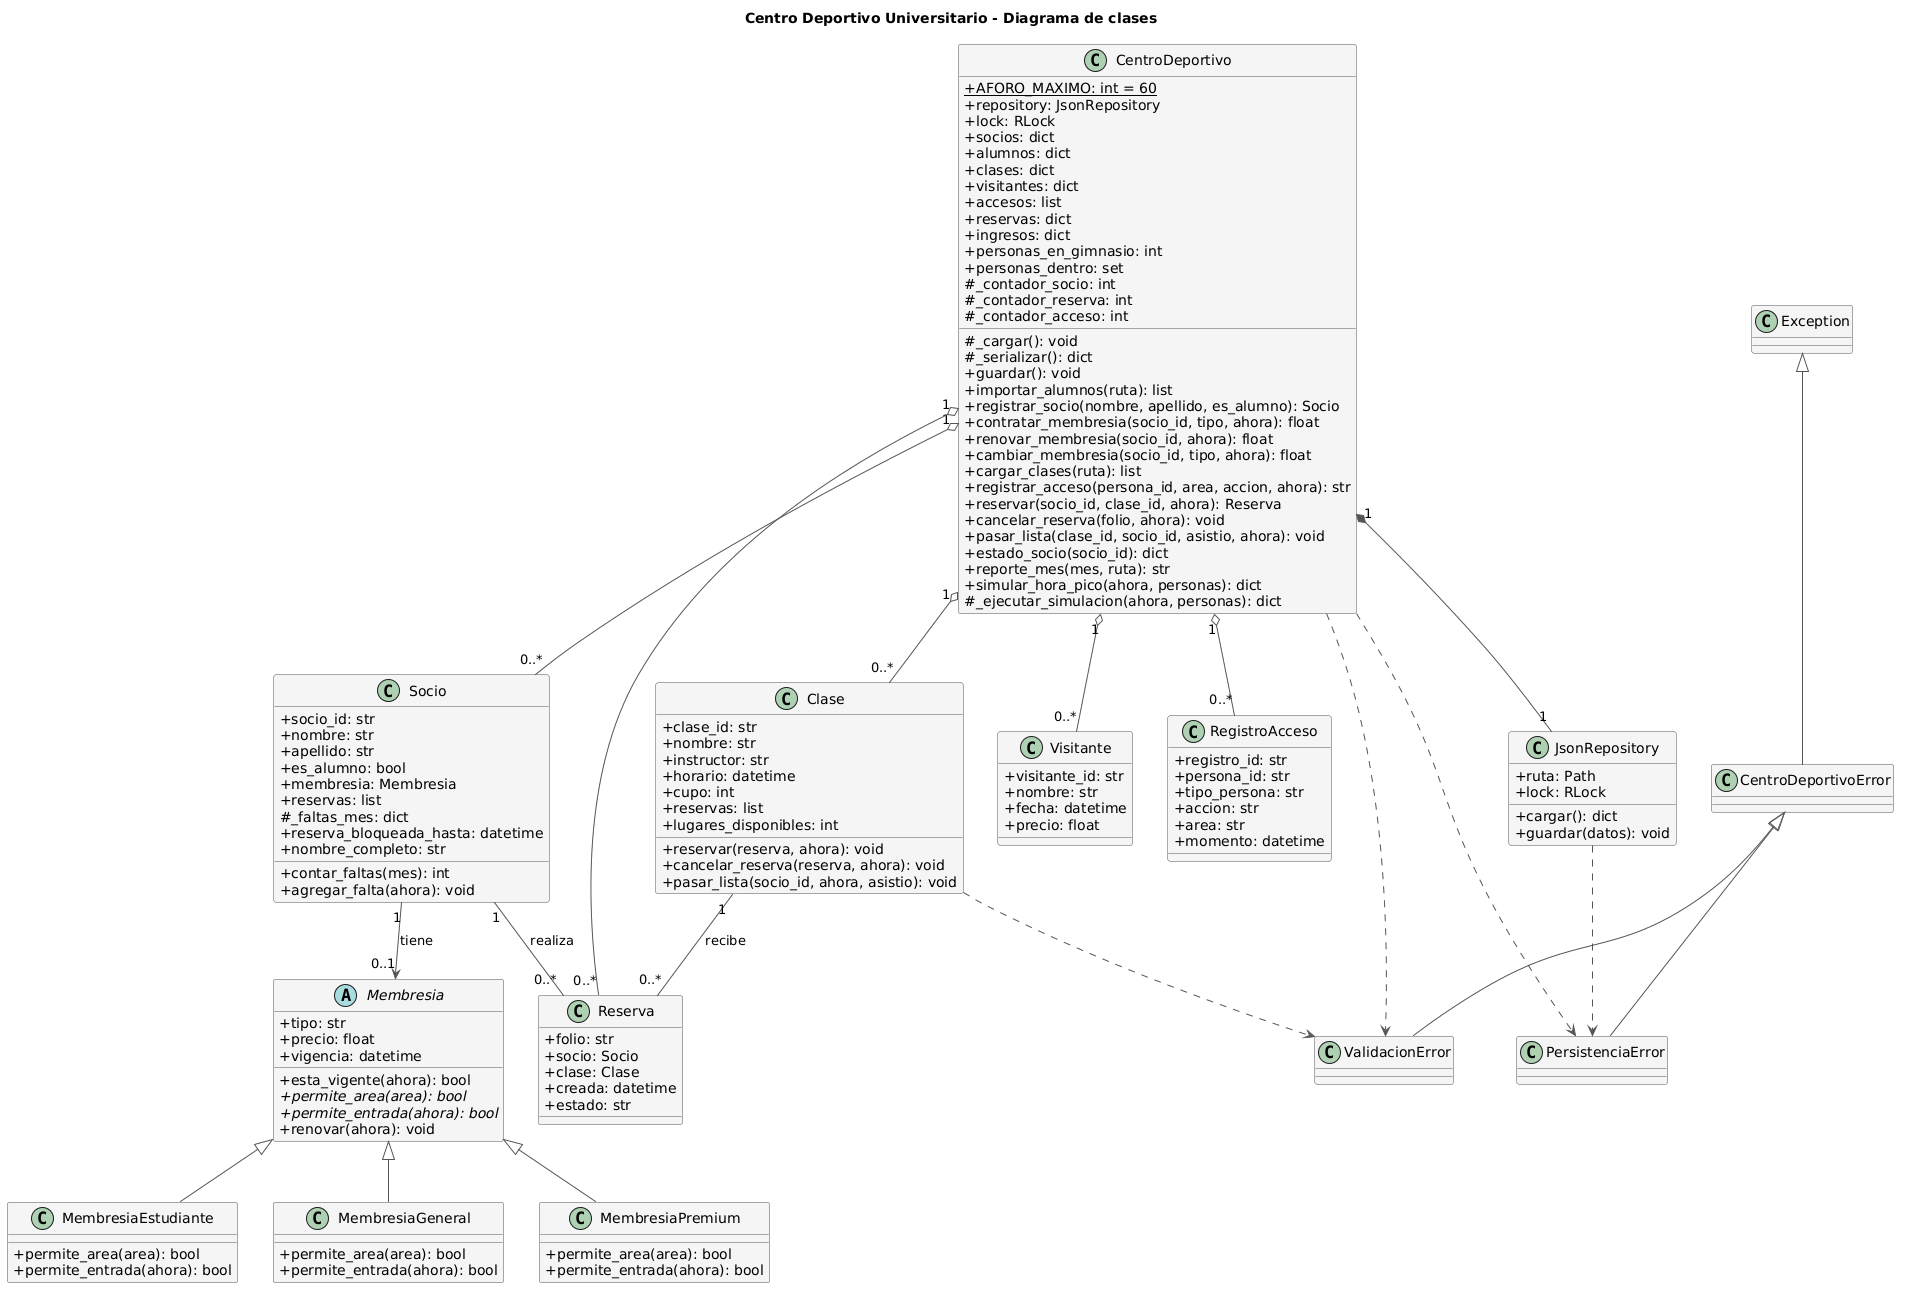

The diagram above was rendered by PlantUML. Its source (embedded in the PNG):
@startuml
title Centro Deportivo Universitario - Diagrama de clases

skinparam classAttributeIconSize 0
skinparam shadowing false
skinparam classBackgroundColor #F5F5F5
skinparam classBorderColor #555555
skinparam ArrowColor #555555

abstract class Membresia {
    +tipo: str
    +precio: float
    +vigencia: datetime
    +esta_vigente(ahora): bool
    {abstract} +permite_area(area): bool
    {abstract} +permite_entrada(ahora): bool
    +renovar(ahora): void
}

class MembresiaEstudiante {
    +permite_area(area): bool
    +permite_entrada(ahora): bool
}

class MembresiaGeneral {
    +permite_area(area): bool
    +permite_entrada(ahora): bool
}

class MembresiaPremium {
    +permite_area(area): bool
    +permite_entrada(ahora): bool
}

class Socio {
    +socio_id: str
    +nombre: str
    +apellido: str
    +es_alumno: bool
    +membresia: Membresia
    +reservas: list
    #_faltas_mes: dict
    +reserva_bloqueada_hasta: datetime
    +nombre_completo: str
    +contar_faltas(mes): int
    +agregar_falta(ahora): void
}

class Visitante {
    +visitante_id: str
    +nombre: str
    +fecha: datetime
    +precio: float
}

class Clase {
    +clase_id: str
    +nombre: str
    +instructor: str
    +horario: datetime
    +cupo: int
    +reservas: list
    +lugares_disponibles: int
    +reservar(reserva, ahora): void
    +cancelar_reserva(reserva, ahora): void
    +pasar_lista(socio_id, ahora, asistio): void
}

class Reserva {
    +folio: str
    +socio: Socio
    +clase: Clase
    +creada: datetime
    +estado: str
}

class RegistroAcceso {
    +registro_id: str
    +persona_id: str
    +tipo_persona: str
    +accion: str
    +area: str
    +momento: datetime
}

class CentroDeportivo {
    {static} +AFORO_MAXIMO: int = 60
    +repository: JsonRepository
    +lock: RLock
    +socios: dict
    +alumnos: dict
    +clases: dict
    +visitantes: dict
    +accesos: list
    +reservas: dict
    +ingresos: dict
    +personas_en_gimnasio: int
    +personas_dentro: set
    #_contador_socio: int
    #_contador_reserva: int
    #_contador_acceso: int
    #_cargar(): void
    #_serializar(): dict
    +guardar(): void
    +importar_alumnos(ruta): list
    +registrar_socio(nombre, apellido, es_alumno): Socio
    +contratar_membresia(socio_id, tipo, ahora): float
    +renovar_membresia(socio_id, ahora): float
    +cambiar_membresia(socio_id, tipo, ahora): float
    +cargar_clases(ruta): list
    +registrar_acceso(persona_id, area, accion, ahora): str
    +reservar(socio_id, clase_id, ahora): Reserva
    +cancelar_reserva(folio, ahora): void
    +pasar_lista(clase_id, socio_id, asistio, ahora): void
    +estado_socio(socio_id): dict
    +reporte_mes(mes, ruta): str
    +simular_hora_pico(ahora, personas): dict
    #_ejecutar_simulacion(ahora, personas): dict
}

class JsonRepository {
    +ruta: Path
    +lock: RLock
    +cargar(): dict
    +guardar(datos): void
}

class Exception
class CentroDeportivoError
class ValidacionError
class PersistenciaError

Membresia <|-- MembresiaEstudiante
Membresia <|-- MembresiaGeneral
Membresia <|-- MembresiaPremium

Socio "1" --> "0..1" Membresia : tiene
Socio "1" -- "0..*" Reserva : realiza
Clase "1" -- "0..*" Reserva : recibe

CentroDeportivo "1" *-- "1" JsonRepository
CentroDeportivo "1" o-- "0..*" Socio
CentroDeportivo "1" o-- "0..*" Visitante
CentroDeportivo "1" o-- "0..*" Clase
CentroDeportivo "1" o-- "0..*" Reserva
CentroDeportivo "1" o-- "0..*" RegistroAcceso

Exception <|-- CentroDeportivoError
CentroDeportivoError <|-- ValidacionError
CentroDeportivoError <|-- PersistenciaError

CentroDeportivo ..> ValidacionError
CentroDeportivo ..> PersistenciaError
Clase ..> ValidacionError
JsonRepository ..> PersistenciaError
@enduml